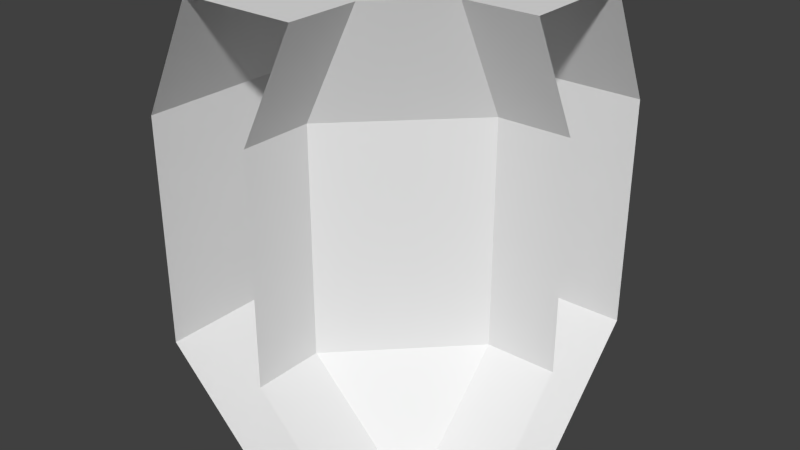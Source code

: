 # Source: wallOuterEdgeOuter.blend  (saved by Blender 2.74.0; exported with 4.5.12 LTS)
import bpy
from mathutils import Matrix  # noqa: F401  (used for matrix-valued properties, if any)

bpy.ops.wm.read_factory_settings(use_empty=True)
scene = bpy.context.scene
scene.name = 'Scene'

# ---- collections
col_collection_1 = bpy.data.collections.new('Collection 1'); scene.collection.children.link(col_collection_1)

# ---- world
world_world = bpy.data.worlds.new('World'); scene.world = world_world
world_world.color = (0.05088, 0.05088, 0.05088)
world_world.use_sun_shadow = False
world_world.sun_shadow_jitter_overblur = 0.0
world_world.cycles.sampling_method = 'MANUAL'
world_world.cycles.sample_map_resolution = 256

# ---- meshes
me_plane_002 = bpy.data.meshes.new('Plane.002')
me_plane_002.from_pydata([(0.6875, -0.1875, 0.5), (0.6875, -1.0, 5.96e-08), (1.0, -0.6875, 5.96e-08), (1.0, -1.0, 5.96e-08), (0.6875, -0.6875, 5.96e-08), (1.0, -0.1875, 0.5), (0.4375, -0.6875, 2.0), (1.0, -0.1875, 1.5), (0.1875, -0.6875, 1.5), (1.0, -0.4375, 2.0), (0.1875, -0.6875, 0.5), (0.1875, -1.0, 0.5), (0.1875, -1.0, 1.5), (0.4375, -1.0, 2.0), (0.6875, -0.1875, 1.5), (0.6875, -0.4375, 2.0), (-0.0625, -1.0, 2.0), (-0.3125, -1.0, 1.5), (-0.3125, -1.0, 0.5), (0.1875, -0.375, 5.96e-08), (-0.3125, -0.375, 0.5), (-0.3125, -0.375, 1.5), (-0.0625, -0.375, 2.0), (0.1875, -1.0, 5.96e-08), (0.375, 0.3125, 0.5), (1.0, -0.1875, 5.96e-08), (0.375, -0.1875, 5.96e-08), (1.0, 0.3125, 0.5), (1.0, 0.3125, 1.5), (1.0, 0.0625, 2.0), (0.375, 0.3125, 1.5), (0.375, 0.0625, 2.0)], [], [(9, 14, 7), (11, 10, 8), (4, 2, 5), (7, 14, 0), (5, 0, 4), (0, 5, 7), (10, 11, 1), (9, 15, 14), (12, 11, 8), (8, 6, 12), (12, 6, 13), (4, 3, 2), (3, 4, 1), (8, 10, 14), (14, 10, 0), (15, 6, 8), (14, 15, 8), (20, 23, 18), (21, 17, 22), (17, 16, 22), (18, 21, 20), (17, 21, 18), (19, 23, 20), (16, 13, 22), (6, 22, 13), (29, 28, 30), (26, 27, 25), (28, 24, 30), (27, 26, 24), (24, 28, 27), (29, 30, 31), (31, 15, 29), (15, 9, 29), (22, 6, 31), (15, 31, 6), (31, 30, 22), (22, 30, 21), (30, 24, 21), (21, 24, 20), (24, 26, 20), (20, 26, 19), (10, 1, 4), (4, 0, 10)])
me_plane_002.use_remesh_preserve_volume = False
me_plane_002.use_remesh_preserve_attributes = False
me_plane_002.use_mirror_vertex_groups = False
me_plane_002.update()

# ---- objects
ob_plane_001 = bpy.data.objects.new('Plane.001', me_plane_002)

# ---- transforms, parenting, visibility, modifiers, constraints
ob_plane_001.location = (0.0, 0.0, 0.0)
ob_plane_001.scale = (0.5, 0.5, 0.5)
ob_plane_001.lineart.crease_threshold = 0.0

# ---- collection membership
col_collection_1.objects.link(ob_plane_001)

# ---- scene / render settings (as saved in the file)
scene.frame_start = 1; scene.frame_end = 250; scene.frame_set(1)
scene.render.engine = 'BLENDER_EEVEE_NEXT'
scene.render.resolution_percentage = 50
scene.render.dither_intensity = 0.0
scene.cycles.use_denoising = False
scene.cycles.samples = 10
scene.cycles.sampling_pattern = 'TABULATED_SOBOL'
scene.cycles.light_sampling_threshold = 0.0
scene.cycles.use_adaptive_sampling = False
scene.cycles.use_light_tree = False
scene.cycles.blur_glossy = 0.0
scene.cycles.pixel_filter_type = 'GAUSSIAN'
scene.cycles.sample_clamp_indirect = 0.0
scene.view_settings.view_transform = 'Standard'
bpy.context.view_layer.update()

# ---- added for rendering (the .blend has no active camera and no usable light): camera, sun
cam_auto = bpy.data.cameras.new('AutoCamera')
cam_auto.lens = 50.0
cam_auto.sensor_width = 36.0
cam_auto.clip_end = 1000.0
ob_auto_camera = bpy.data.objects.new('AutoCamera', cam_auto)
scene.collection.objects.link(ob_auto_camera)
ob_auto_camera.location = (1.43416, -1.68662, 1.50983)
ob_auto_camera.rotation_euler = (1.09748, -7.21219e-08, 0.694738)
scene.camera = ob_auto_camera
light_auto_sun = bpy.data.lights.new('AutoSun', 'SUN')
light_auto_sun.energy = 3.0
light_auto_sun.angle = 0.0523599
ob_auto_sun = bpy.data.objects.new('AutoSun', light_auto_sun)
scene.collection.objects.link(ob_auto_sun)
ob_auto_sun.rotation_euler = (0.872665, 0.174533, 0.523599)
bpy.context.view_layer.update()

